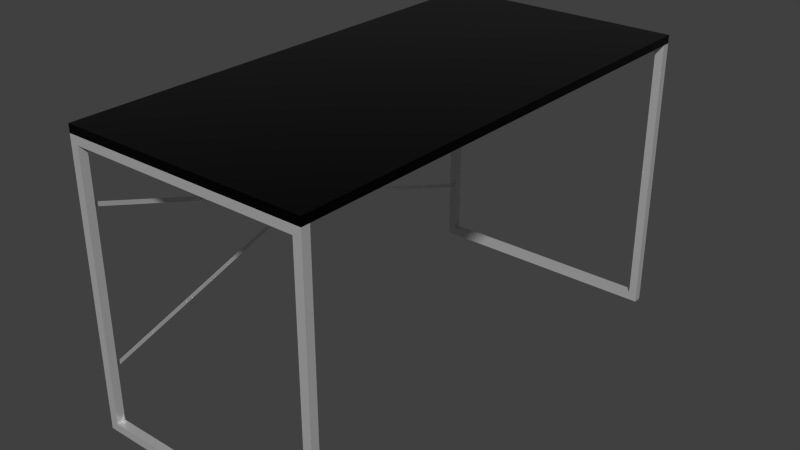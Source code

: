 # Source: desk.blend  (saved by Blender 2.80.75; exported with 4.5.12 LTS)
import bpy
from mathutils import Matrix  # noqa: F401  (used for matrix-valued properties, if any)

bpy.ops.wm.read_factory_settings(use_empty=True)
scene = bpy.context.scene
scene.name = 'Scene'

# ---- collections
col_collection_1 = bpy.data.collections.new('Collection 1'); scene.collection.children.link(col_collection_1)

# ---- materials (node trees are filled in below, after node groups)
mat_silver = bpy.data.materials.new('Silver')
mat_silver.alpha_threshold = 0.0
mat_silver.use_transparent_shadow = False
mat_silver.roughness = 0.5
mat_board = bpy.data.materials.new('Board')
mat_board.alpha_threshold = 0.0
mat_board.use_transparent_shadow = False
mat_board.diffuse_color = (0.05, 0.05, 0.05, 1.0)
mat_board.roughness = 0.5

# ---- material node trees
mat_silver.use_nodes = True; mat_silver.node_tree.nodes.clear()
_N = mat_silver.node_tree.nodes; _L = mat_silver.node_tree.links
n0 = _N.new('ShaderNodeOutputMaterial'); n0.name = 'Material Output'; n0.location = (300, 300)
n1 = _N.new('ShaderNodeBsdfPrincipled'); n1.name = 'Principled BSDF'; n1.location = (10, 300)
n1.distribution = 'GGX'
n1.subsurface_method = 'BURLEY'
n1.inputs[1].default_value = 0.5432
n1.inputs[2].default_value = 0.2901
n1.inputs[3].default_value = 1.45
n1.inputs[27].default_value = (0.0, 0.0, 0.0, 1.0)
n1.inputs[28].default_value = 1.0
_L.new(n1.outputs[0], n0.inputs[0])
n0.is_active_output = True
mat_board.use_nodes = True; mat_board.node_tree.nodes.clear()
_N = mat_board.node_tree.nodes; _L = mat_board.node_tree.links
n0 = _N.new('ShaderNodeOutputMaterial'); n0.name = 'マテリアル出力'; n0.location = (300, 300)
n1 = _N.new('ShaderNodeBsdfPrincipled'); n1.name = 'Principled BSDF'; n1.location = (10, 300)
n1.distribution = 'GGX'
n1.subsurface_method = 'BURLEY'
n1.inputs[0].default_value = (0.007193, 0.007193, 0.007193, 1.0)
n1.inputs[1].default_value = 1.0
n1.inputs[2].default_value = 0.08642
n1.inputs[3].default_value = 1.45
n1.inputs[27].default_value = (0.0, 0.0, 0.0, 1.0)
n1.inputs[28].default_value = 1.0
_L.new(n1.outputs[0], n0.inputs[0])
n0.is_active_output = True

# ---- world
world_world = bpy.data.worlds.new('World'); scene.world = world_world
world_world.color = (0.05088, 0.05088, 0.05088)
world_world.use_sun_shadow = False
world_world.sun_shadow_jitter_overblur = 0.0
world_world.cycles.sampling_method = 'MANUAL'
world_world.cycles.sample_map_resolution = 256

# ---- meshes
me_x = bpy.data.meshes.new('立方体')
me_x.from_pydata([(-0.3, -0.6, 0.18), (-0.3, -0.58, 0.18), (-0.3, -0.58, -0.5), (-0.3, -0.6, -0.5), (-0.28, -0.6, 0.16), (-0.01, -0.6, 0.16), (-0.01, -0.6, 0.18), (-0.28, -0.6, -0.48), (-0.01, -0.58, 0.18), (-0.28, -0.58, 0.16), (-0.28, -0.58, -0.48), (-0.01, -0.58, 0.16), (0.3, -0.58, -0.5), (0.3, -0.6, -0.5), (0.3, -0.6, 0.18), (0.28, -0.6, 0.16), (0.28, -0.6, -0.48), (0.28, -0.58, -0.48), (0.28, -0.58, 0.16), (0.3, -0.58, 0.18), (0.01, -0.6, 0.16), (0.01, -0.6, 0.18), (0.01, -0.58, 0.18), (0.01, -0.58, 0.16), (-0.3, 0.58, 0.18), (-0.3, 0.6, 0.18), (-0.3, 0.6, -0.5), (-0.3, 0.58, -0.5), (-0.28, 0.58, 0.16), (-0.01, 0.58, 0.16), (-0.01, 0.58, 0.18), (-0.28, 0.58, -0.48), (-0.01, 0.6, 0.18), (-0.28, 0.6, 0.16), (-0.28, 0.6, -0.48), (-0.01, 0.6, 0.16), (0.3, 0.6, -0.5), (0.3, 0.58, -0.5), (0.3, 0.58, 0.18), (0.28, 0.58, 0.16), (0.28, 0.58, -0.48), (0.28, 0.6, -0.48), (0.28, 0.6, 0.16), (0.3, 0.6, 0.18), (0.01, 0.58, 0.16), (0.01, 0.58, 0.18), (0.01, 0.6, 0.18), (0.01, 0.6, 0.16), (-0.01, -0.6, 0.18), (-0.01, -0.6, 0.16), (0.01, -0.6, 0.18), (0.01, -0.6, 0.16), (-0.01, 0.6, 0.18), (-0.01, 0.6, 0.16), (0.01, 0.6, 0.18), (0.01, 0.6, 0.16)], [], [(0, 1, 2, 3), (4, 5, 6, 0, 3, 7), (8, 1, 0, 6), (9, 10, 2, 1, 8, 11), (3, 2, 12, 13), (4, 7, 10, 9), (9, 11, 5, 4), (7, 3, 13, 14, 15, 16), (10, 17, 18, 19, 12, 2), (19, 14, 13, 12), (7, 16, 17, 10), (20, 15, 14, 21), (18, 17, 16, 15), (22, 19, 18, 23), (14, 19, 22, 21), (23, 18, 15, 20), (22, 8, 6, 21), (11, 23, 20, 5), (24, 25, 26, 27), (28, 29, 30, 24, 27, 31), (32, 25, 24, 30), (33, 34, 26, 25, 32, 35), (27, 26, 36, 37), (28, 31, 34, 33), (33, 35, 29, 28), (31, 27, 37, 38, 39, 40), (34, 41, 42, 43, 36, 26), (43, 38, 37, 36), (31, 40, 41, 34), (44, 39, 38, 45), (42, 41, 40, 39), (46, 43, 42, 47), (38, 43, 46, 45), (47, 42, 39, 44), (46, 32, 30, 45), (35, 47, 44, 29), (48, 6, 5, 49), (50, 48, 49, 51), (50, 21, 6, 48), (49, 5, 20, 51), (21, 50, 51, 20), (8, 30, 29, 11), (22, 45, 30, 8), (11, 29, 44, 23), (45, 22, 23, 44), (32, 52, 53, 35), (46, 54, 52, 32), (52, 54, 55, 53), (35, 53, 55, 47), (54, 46, 47, 55)])
me_x.materials.append(mat_silver)
me_x.use_remesh_preserve_volume = False
me_x.use_remesh_preserve_attributes = False
me_x.use_mirror_vertex_groups = False
me_x.update()
me_001 = bpy.data.meshes.new('立方体.001')
me_001.from_pydata([(-0.3, -0.6, -0.01), (-0.3, -0.6, 0.01), (-0.3, 0.6, -0.01), (-0.3, 0.6, 0.01), (0.3, -0.6, -0.01), (0.3, -0.6, 0.01), (0.3, 0.6, -0.01), (0.3, 0.6, 0.01)], [], [(1, 3, 2, 0), (3, 7, 6, 2), (7, 5, 4, 6), (5, 1, 0, 4), (0, 2, 6, 4), (5, 7, 3, 1)])
me_001.materials.append(mat_board)
me_001.use_remesh_preserve_volume = False
me_001.use_remesh_preserve_attributes = False
me_001.use_mirror_vertex_groups = False
me_001.update()
me_001_1 = bpy.data.meshes.new('平面.001')
me_001_1.from_pydata([(2.186e-10, 0.615, 0.005), (-2.186e-10, 0.615, -0.005), (2.186e-10, -0.615, 0.005), (-2.186e-10, -0.615, -0.005), (-0.001, -0.615, 0.005), (-0.001, 0.615, 0.005), (-0.001, 0.615, -0.005), (-0.001, -0.615, -0.005)], [], [(0, 2, 3, 1), (5, 6, 7, 4), (1, 3, 7, 6), (2, 0, 5, 4), (3, 2, 4, 7), (0, 1, 6, 5)])
me_001_1.materials.append(mat_silver)
me_001_1.use_remesh_preserve_volume = False
me_001_1.use_remesh_preserve_attributes = False
me_001_1.use_mirror_vertex_groups = False
me_001_1.update()
me_x_1 = bpy.data.meshes.new('平面')
me_x_1.from_pydata([(2.186e-10, -0.005, 0.005), (-2.186e-10, -0.005, -0.005), (2.186e-10, 0.005, 0.005), (-2.186e-10, 0.005, -0.005), (-0.001, 0.005, 0.005), (-0.001, -0.005, 0.005), (-0.001, -0.005, -0.005), (-0.001, 0.005, -0.005)], [], [(0, 2, 3, 1), (5, 6, 7, 4), (0, 1, 6, 5), (1, 3, 7, 6), (2, 0, 5, 4), (3, 2, 4, 7)])
me_x_1.materials.append(mat_silver)
me_x_1.use_remesh_preserve_volume = False
me_x_1.use_remesh_preserve_attributes = False
me_x_1.use_mirror_vertex_groups = False
me_x_1.update()

# ---- objects
ob_leg = bpy.data.objects.new('Leg', me_x)
ob_board = bpy.data.objects.new('Board', me_001)
ob_wire2 = bpy.data.objects.new('Wire2', me_001_1)
ob_wire = bpy.data.objects.new('Wire', me_x_1)

# ---- transforms, parenting, visibility, modifiers, constraints
ob_leg.location = (0.0, 0.0, 0.5)
ob_leg.lineart.crease_threshold = 0.0
ob_board.location = (0.0, 0.0, 0.69)
ob_board.lineart.crease_threshold = 0.0
ob_wire2.location = (-0.29, 0.0, 0.34)
ob_wire2.rotation_euler = (-0.3142, 0.0, 0.0)
ob_wire2.lineart.crease_threshold = 0.0
ob_wire.location = (-0.29, 0.0, 0.34)
ob_wire.rotation_euler = (0.3142, 0.0, 0.0)
ob_wire.scale = (1.0, 123.0, 1.0)
ob_wire.lineart.crease_threshold = 0.0

# ---- collection membership
col_collection_1.objects.link(ob_leg)
col_collection_1.objects.link(ob_board)
col_collection_1.objects.link(ob_wire2)
col_collection_1.objects.link(ob_wire)

# ---- scene / render settings (as saved in the file)
scene.frame_start = 1; scene.frame_end = 250; scene.frame_set(1)
scene.render.engine = 'BLENDER_EEVEE_NEXT'
scene.render.resolution_percentage = 50
scene.render.dither_intensity = 0.0
scene.cycles.use_denoising = False
scene.cycles.samples = 1024
scene.cycles.sampling_pattern = 'TABULATED_SOBOL'
scene.cycles.light_sampling_threshold = 0.0
scene.cycles.use_adaptive_sampling = False
scene.cycles.use_light_tree = False
scene.cycles.blur_glossy = 0.0
scene.cycles.pixel_filter_type = 'GAUSSIAN'
scene.cycles.sample_clamp_indirect = 0.0
scene.view_settings.view_transform = 'Standard'
bpy.context.view_layer.update()

# ---- added for rendering (the .blend has no active camera and no usable light): camera, sun
cam_auto = bpy.data.cameras.new('AutoCamera')
cam_auto.lens = 50.0
cam_auto.sensor_width = 36.0
cam_auto.clip_end = 1000.0
ob_auto_camera = bpy.data.objects.new('AutoCamera', cam_auto)
scene.collection.objects.link(ob_auto_camera)
ob_auto_camera.location = (1.40012, -1.68014, 1.4701)
ob_auto_camera.rotation_euler = (1.09748, -7.21219e-08, 0.694738)
scene.camera = ob_auto_camera
light_auto_sun = bpy.data.lights.new('AutoSun', 'SUN')
light_auto_sun.energy = 3.0
light_auto_sun.angle = 0.0523599
ob_auto_sun = bpy.data.objects.new('AutoSun', light_auto_sun)
scene.collection.objects.link(ob_auto_sun)
ob_auto_sun.rotation_euler = (0.872665, 0.174533, 0.523599)
bpy.context.view_layer.update()

